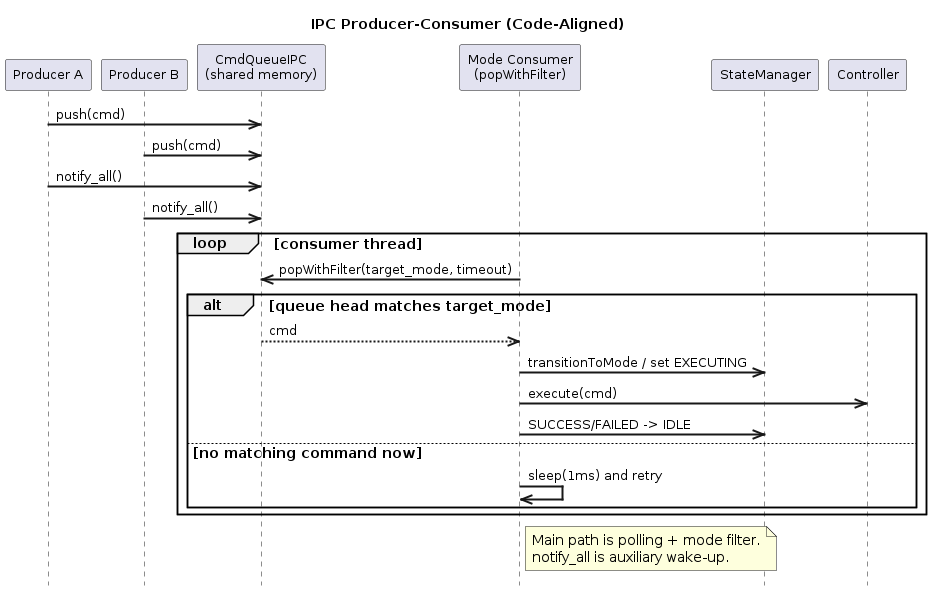

The diagram above was rendered by PlantUML. Its source (embedded in the PNG):
@startuml ipc_producer_consumer_sequence
title IPC Producer-Consumer (Code-Aligned)

skinparam backgroundColor #FFFFFF
skinparam sequenceArrowThickness 2
skinparam defaultFontSize 14
skinparam participantFontSize 13
skinparam arrowFontSize 13
skinparam padding 1
hide footbox

participant "Producer A" as P1
participant "Producer B" as P2
participant "CmdQueueIPC\n(shared memory)" as Q
participant "Mode Consumer\n(popWithFilter)" as C
participant "StateManager" as S
participant "Controller" as CTRL

P1 ->> Q: push(cmd)
P2 ->> Q: push(cmd)
P1 ->> Q: notify_all()
P2 ->> Q: notify_all()

loop consumer thread
  C ->> Q: popWithFilter(target_mode, timeout)
  alt queue head matches target_mode
    Q -->> C: cmd
    C ->> S: transitionToMode / set EXECUTING
    C ->> CTRL: execute(cmd)
    C ->> S: SUCCESS/FAILED -> IDLE
  else no matching command now
    C ->> C: sleep(1ms) and retry
  end
end

note right of C
  Main path is polling + mode filter.
  notify_all is auxiliary wake-up.
end note

@enduml